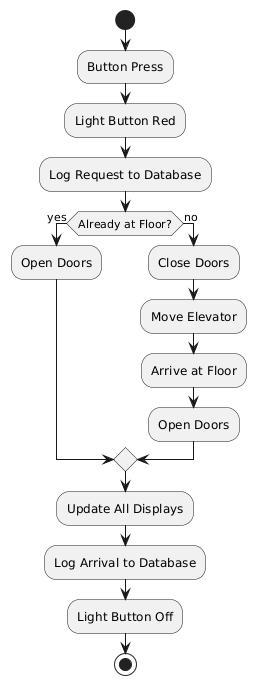

The diagram above was rendered by PlantUML. Its source (embedded in the PNG):
@startuml
start

:Button Press;
:Light Button Red;
:Log Request to Database;

if (Already at Floor?) then (yes)
  :Open Doors;
else (no)
  :Close Doors;
  :Move Elevator;
  :Arrive at Floor;
  :Open Doors;
endif

:Update All Displays;
:Log Arrival to Database;
:Light Button Off;

stop
@enduml